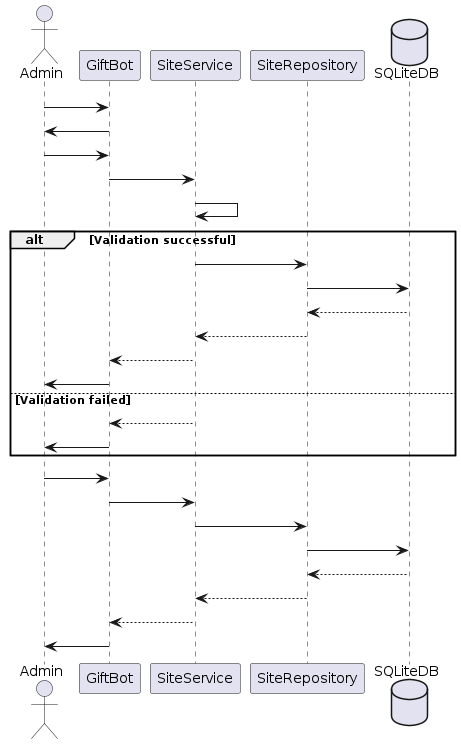

The diagram above was rendered by PlantUML. Its source (embedded in the PNG):
@startuml
actor Admin
participant GiftBot
participant SiteService
participant SiteRepository
database SQLiteDB

Admin -> GiftBot: /addsite command
GiftBot -> Admin: Request site URL and name

Admin -> GiftBot: Provide site data
GiftBot -> SiteService: addSite(siteData)
SiteService -> SiteService: validateSiteData(siteData)

alt Validation successful
    SiteService -> SiteRepository: saveSite(validatedData)
    SiteRepository -> SQLiteDB: INSERT INTO sites
    SQLiteDB --> SiteRepository: site_id
    SiteRepository --> SiteService: Site object
    SiteService --> GiftBot: Site added successfully
    GiftBot -> Admin: "Site added to list!"
else Validation failed
    SiteService --> GiftBot: Validation error
    GiftBot -> Admin: "Invalid site data: [error details]"
end

Admin -> GiftBot: /listsites command
GiftBot -> SiteService: getAllSites()
SiteService -> SiteRepository: findAllSites()
SiteRepository -> SQLiteDB: SELECT * FROM sites
SQLiteDB --> SiteRepository: sites list
SiteRepository --> SiteService: List<Site>
SiteService --> GiftBot: Formatted sites list
GiftBot -> Admin: Display sites list
@enduml